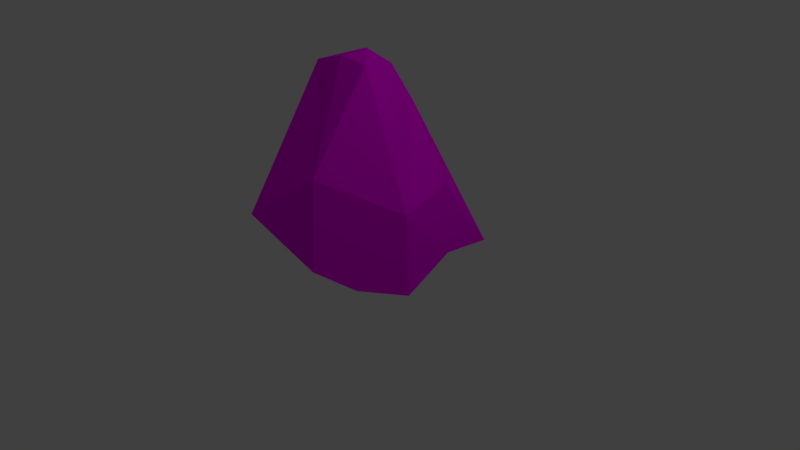 # Source: nosePackage.blend  (saved by Blender 2.77.0; exported with 4.5.12 LTS)
import bpy
from mathutils import Matrix  # noqa: F401  (used for matrix-valued properties, if any)

bpy.ops.wm.read_factory_settings(use_empty=True)
scene = bpy.context.scene
scene.name = 'Scene'

# ---- collections
col_collection_1 = bpy.data.collections.new('Collection 1'); scene.collection.children.link(col_collection_1)

# ---- images (referenced by path relative to the original .blend; pixels are not part of the script)
import os
ASSET_DIR = os.environ.get("B2B_ASSET_DIR", "")  # directory of the original .blend (textures are referenced by path, not embedded)
HERE = os.path.dirname(os.path.abspath(__file__))  # packed textures are extracted next to this script under _unpacked/

def load_image(name, relpath, width, height, colorspace="sRGB"):
    """Load a texture the original file referenced (path relative to the .blend, or extracted next to this script)."""
    p = next((c for c in (os.path.join(HERE, relpath), os.path.join(ASSET_DIR, relpath)) if relpath and os.path.exists(c)), "")
    if p:
        img = bpy.data.images.load(p, check_existing=True)
        img.name = name
    else:  # same state as the original file: an image datablock whose file is absent (Cycles renders it pink)
        img = bpy.data.images.new(name, width, height)
        img.source = "FILE"
        img.filepath = "//" + (relpath or name)
    img.colorspace_settings.name = colorspace
    return img
img_colorpalette_jpg = load_image('colorPalette.jpg', 'colorPalette.jpg', 1024, 1024, 'sRGB')

# ---- materials (node trees are filled in below, after node groups)
mat_material = bpy.data.materials.new('Material')
mat_material.alpha_threshold = 0.0
mat_material.roughness = 0.5
mat_material.line_color = (0.0, 0.0, 0.0, 1.0)

# ---- material node trees
mat_material.use_nodes = True; mat_material.node_tree.nodes.clear()
_N = mat_material.node_tree.nodes; _L = mat_material.node_tree.links
n0 = _N.new('ShaderNodeOutputMaterial'); n0.name = 'Material Output'; n0.location = (300, 300)
n1 = _N.new('ShaderNodeBsdfDiffuse'); n1.name = 'Diffuse BSDF'; n1.location = (10, 300)
n2 = _N.new('ShaderNodeTexImage'); n2.name = 'Image Texture'; n2.location = (228, 132)
n2.width = 140
n2.image = img_colorpalette_jpg
n3 = _N.new('ShaderNodeTexCoord'); n3.name = 'Texture Coordinate'; n3.location = (-183, 230)
_L.new(n1.outputs[0], n0.inputs[0])
_L.new(n3.outputs[2], n2.inputs[0])
_L.new(n2.outputs[0], n1.inputs[0])
n0.is_active_output = True

# ---- world
world_world = bpy.data.worlds.new('World'); scene.world = world_world
world_world.color = (0.05088, 0.05088, 0.05088)
world_world.use_sun_shadow = False
world_world.sun_shadow_jitter_overblur = 0.0
world_world.cycles.sampling_method = 'MANUAL'

# ---- cameras
cam_camera = bpy.data.cameras.new('Camera')
cam_camera.clip_end = 100.0
cam_camera.lens = 35.0
cam_camera.sensor_width = 32.0
cam_camera.sensor_height = 18.0
cam_camera.ortho_scale = 7.314
cam_camera.dof.focus_distance = 0.0

# ---- lights
light_lamp = bpy.data.lights.new('Lamp', 'POINT')
light_lamp.transmission_factor = 0.0
light_lamp.cutoff_distance = 30.0
light_lamp.energy = 100.0
light_lamp.shadow_buffer_clip_start = 1.001
light_lamp.shadow_soft_size = 0.1
light_lamp.shadow_maximum_resolution = 0.006
light_lamp.use_absolute_resolution = True

# ---- meshes
me_plane = bpy.data.meshes.new('Plane')
me_plane.from_pydata([(-1.0, -1.0, -1.959), (0.6373, -0.8296, -2.422), (-0.2989, 1.058, -2.028), (1.0, 1.0, -2.271), (-0.8701, 0.3333, -1.73), (-1.0, -0.3333, -2.147), (-0.3333, -1.56, -1.501), (0.3333, -1.226, -2.137), (1.0, -0.3333, -2.54), (1.0, 0.3333, -2.203), (0.1768, 1.367, -2.169), (-0.3333, 1.187, -1.893), (-0.3333, -0.4736, 0.1091), (-0.6678, 0.3395, -0.647), (0.3333, -0.3351, 0.1433), (0.3333, 0.3837, -0.4136), (-0.4608, 0.02871, 0.06065), (0.3333, 0.02431, -0.02906), (0.0, -0.4043, 0.1948), (0.0, 0.3616, -0.03924), (0.0, -0.02136, 0.2191), (0.3333, -1.15, -0.9966), (0.9068, 0.3579, -1.329), (0.9712, -0.334, -1.489), (-0.3333, -0.2909, -2.493), (-0.5191, 0.3836, -2.141)], [], [(22, 3, 15), (4, 11, 2), (15, 10, 11), (0, 12, 5), (12, 13, 5), (21, 18, 12), (17, 19, 20), (1, 23, 7), (23, 15, 17), (16, 19, 13), (12, 20, 16), (14, 20, 18), (10, 15, 3), (23, 9, 22), (22, 9, 3), (4, 13, 11), (11, 13, 15), (19, 15, 13), (0, 6, 12), (4, 5, 13), (12, 16, 13), (12, 6, 21), (21, 14, 18), (6, 7, 21), (17, 15, 19), (21, 7, 23), (1, 8, 23), (23, 14, 21), (17, 14, 23), (23, 22, 15), (16, 20, 19), (12, 18, 20), (14, 17, 20), (23, 8, 9), (3, 9, 10), (6, 0, 24, 7), (0, 5, 24), (7, 24, 1), (9, 8, 24), (8, 1, 24), (5, 4, 24), (4, 2, 25, 24), (2, 11, 25), (24, 25, 9), (11, 10, 25), (10, 9, 25)])
_uv = me_plane.uv_layers.new(name='UVMap')
_uv.uv.foreach_set('vector', [0.4948, 0.8435, 0.493, 0.8462, 0.4945, 0.8403, 0.4999, 0.853, 0.5026, 0.8536, 0.5023, 0.8539, 0.4945, 0.8403, 0.491, 0.8446, 0.4909, 0.8429, 0.4964, 0.8529, 0.499, 0.8467, 0.498, 0.8539, 0.499, 0.8467, 0.5004, 0.8497, 0.498, 0.8539, 0.5047, 0.842, 0.5066, 0.8381, 0.5074, 0.8387, 0.4955, 0.8391, 0.4942, 0.8387, 0.4953, 0.8379, 0.5028, 0.8446, 0.5027, 0.8412, 0.5037, 0.8449, 0.4964, 0.8435, 0.4945, 0.8403, 0.4955, 0.8391, 0.5, 0.8472, 0.5014, 0.8474, 0.5004, 0.8497, 0.499, 0.8467, 0.5005, 0.8464, 0.5, 0.8472, 0.4964, 0.8385, 0.4953, 0.8379, 0.4961, 0.8377, 0.491, 0.8446, 0.4945, 0.8403, 0.493, 0.8462, 0.4964, 0.8435, 0.4945, 0.8457, 0.4948, 0.8435, 0.4948, 0.8435, 0.4945, 0.8457, 0.493, 0.8462, 0.4999, 0.853, 0.5004, 0.8497, 0.5026, 0.8536, 0.4909, 0.8429, 0.493, 0.8388, 0.4945, 0.8403, 0.4942, 0.8387, 0.4945, 0.8403, 0.493, 0.8388, 0.5074, 0.8452, 0.5059, 0.8445, 0.5074, 0.8387, 0.4999, 0.853, 0.498, 0.8539, 0.5004, 0.8497, 0.499, 0.8467, 0.5, 0.8472, 0.5004, 0.8497, 0.5074, 0.8387, 0.5059, 0.8445, 0.5047, 0.842, 0.5047, 0.842, 0.5057, 0.8378, 0.5066, 0.8381, 0.5059, 0.8445, 0.5037, 0.8449, 0.5047, 0.842, 0.4955, 0.8391, 0.4945, 0.8403, 0.4942, 0.8387, 0.5047, 0.842, 0.5037, 0.8449, 0.5027, 0.8412, 0.5028, 0.8446, 0.5018, 0.8437, 0.5027, 0.8412, 0.5027, 0.8412, 0.5057, 0.8378, 0.5047, 0.842, 0.4955, 0.8391, 0.4964, 0.8385, 0.4964, 0.8435, 0.4964, 0.8435, 0.4948, 0.8435, 0.4945, 0.8403, 0.4944, 0.8374, 0.4953, 0.8379, 0.4942, 0.8387, 0.5074, 0.8387, 0.5066, 0.8381, 0.5067, 0.8374, 0.4964, 0.8385, 0.4955, 0.8391, 0.4953, 0.8379, 0.4964, 0.8435, 0.4959, 0.846, 0.4945, 0.8457, 0.4997, 0.8374, 0.5007, 0.839, 0.4972, 0.8381, 0.5009, 0.8464, 0.4984, 0.8457, 0.4988, 0.8423, 0.5018, 0.8438, 0.4984, 0.8457, 0.4974, 0.844, 0.4988, 0.8423, 0.5018, 0.8438, 0.4988, 0.8423, 0.5018, 0.842, 0.5007, 0.839, 0.5018, 0.8401, 0.4988, 0.8423, 0.5018, 0.8401, 0.5018, 0.842, 0.4988, 0.8423, 0.4974, 0.844, 0.4966, 0.8427, 0.4988, 0.8423, 0.4966, 0.8427, 0.4967, 0.8397, 0.4973, 0.8415, 0.4988, 0.8423, 0.4909, 0.8467, 0.4911, 0.8462, 0.4911, 0.8484, 0.4988, 0.8423, 0.4973, 0.8415, 0.5007, 0.839, 0.4964, 0.8397, 0.4972, 0.8381, 0.4973, 0.8415, 0.4972, 0.8381, 0.5007, 0.839, 0.4973, 0.8415])
me_plane.materials.append(mat_material)
me_plane.use_remesh_preserve_volume = False
me_plane.use_remesh_preserve_attributes = False
me_plane.use_mirror_vertex_groups = False
me_plane.update()

# ---- objects
ob_plane = bpy.data.objects.new('Plane', me_plane)
ob_lamp = bpy.data.objects.new('Lamp', light_lamp)
ob_camera = bpy.data.objects.new('Camera', cam_camera)

# ---- transforms, parenting, visibility, modifiers, constraints
ob_plane.location = (0.0, 0.0, 2.484)
ob_plane.lineart.crease_threshold = 0.0
ob_lamp.location = (4.076, 1.005, 5.904)
ob_lamp.rotation_euler = (0.6503, 0.05522, 1.866)
ob_lamp.lock_rotations_4d = False
ob_lamp.empty_display_type = 'ARROWS'
ob_lamp.color = (0.0, 0.0, 0.0, 0.0)
ob_lamp.lineart.crease_threshold = 0.0
ob_camera.location = (7.481, -6.508, 5.344)
ob_camera.rotation_euler = (1.109, 0.01082, 0.8149)
ob_camera.lock_rotations_4d = False
ob_camera.empty_display_type = 'ARROWS'
ob_camera.color = (0.0, 0.0, 0.0, 0.0)
ob_camera.display_type = 'WIRE'
ob_camera.lineart.crease_threshold = 0.0

# ---- collection membership
col_collection_1.objects.link(ob_plane)
col_collection_1.objects.link(ob_lamp)
col_collection_1.objects.link(ob_camera)

# ---- scene / render settings (as saved in the file)
scene.camera = ob_camera
scene.frame_start = 1; scene.frame_end = 250; scene.frame_set(1)
scene.render.engine = 'CYCLES'
scene.render.resolution_percentage = 50
scene.render.dither_intensity = 0.0
scene.cycles.use_denoising = False
scene.cycles.samples = 128
scene.cycles.sampling_pattern = 'TABULATED_SOBOL'
scene.cycles.light_sampling_threshold = 0.0
scene.cycles.use_adaptive_sampling = False
scene.cycles.use_light_tree = False
scene.cycles.blur_glossy = 0.0
scene.cycles.sample_clamp_indirect = 0.0
scene.view_settings.view_transform = 'Standard'
bpy.context.view_layer.update()
